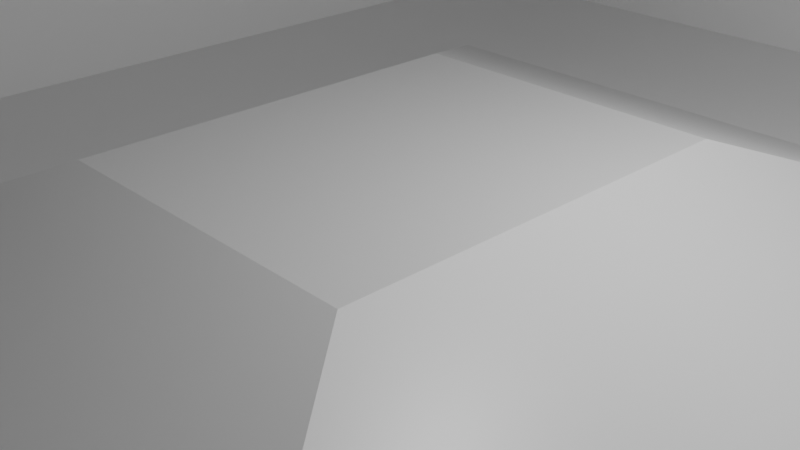 # Source: map.blend  (saved by Blender 2.82.7; exported with 4.5.12 LTS)
import bpy
from mathutils import Matrix  # noqa: F401  (used for matrix-valued properties, if any)

bpy.ops.wm.read_factory_settings(use_empty=True)
scene = bpy.context.scene
scene.name = 'Scene'

# ---- collections
col_collection = bpy.data.collections.new('Collection'); scene.collection.children.link(col_collection)

# ---- materials (node trees are filled in below, after node groups)
mat_material = bpy.data.materials.new('Material')
mat_material.alpha_threshold = 0.0
mat_material.use_transparent_shadow = False
mat_material.line_color = (0.0, 0.0, 0.0, 1.0)

# ---- material node trees
mat_material.use_nodes = True; mat_material.node_tree.nodes.clear()
_N = mat_material.node_tree.nodes; _L = mat_material.node_tree.links
n0 = _N.new('ShaderNodeOutputMaterial'); n0.name = 'Material Output'; n0.location = (300, 300)
n1 = _N.new('ShaderNodeBsdfPrincipled'); n1.name = 'Principled BSDF'; n1.location = (10, 300)
n1.distribution = 'GGX'
n1.subsurface_method = 'BURLEY'
n1.inputs[2].default_value = 0.4
n1.inputs[3].default_value = 1.45
n1.inputs[27].default_value = (0.0, 0.0, 0.0, 1.0)
n1.inputs[28].default_value = 1.0
_L.new(n1.outputs[0], n0.inputs[0])
n0.is_active_output = True

# ---- world
world_world = bpy.data.worlds.new('World'); scene.world = world_world
world_world.use_nodes = True; world_world.node_tree.nodes.clear()
_N = world_world.node_tree.nodes; _L = world_world.node_tree.links
n0 = _N.new('ShaderNodeOutputWorld'); n0.name = 'World Output'; n0.location = (300, 300)
n1 = _N.new('ShaderNodeBackground'); n1.name = 'Background'; n1.location = (10, 300)
n1.inputs[0].default_value = (0.05088, 0.05088, 0.05088, 1.0)
_L.new(n1.outputs[0], n0.inputs[0])
n0.is_active_output = True
world_world.color = (0.05088, 0.05088, 0.05088)
world_world.use_sun_shadow = False
world_world.sun_shadow_jitter_overblur = 0.0

# ---- cameras
cam_camera = bpy.data.cameras.new('Camera')
cam_camera.clip_end = 100.0
cam_camera.ortho_scale = 7.314

# ---- lights
light_light = bpy.data.lights.new('Light', 'POINT')
light_light.transmission_factor = 0.0
light_light.energy = 1000.0
light_light.shadow_soft_size = 0.1
light_light.shadow_maximum_resolution = 0.006
light_light.use_absolute_resolution = True

# ---- meshes
me_cube = bpy.data.meshes.new('Cube')
me_cube.from_pydata([(7.652, 9.68, 3.134), (8.253, 10.44, -1.0), (7.652, -9.68, 3.134), (8.253, -10.44, -1.0), (-7.652, 9.68, 3.134), (-8.253, 10.44, -1.0), (-5.648, -6.993, 3.134), (-8.253, -10.44, -1.0), (8.253, -10.44, 3.134), (-8.253, -10.44, 3.134), (8.253, 10.44, 3.134), (-8.253, 10.44, 3.134), (1.92, 2.429, 0.7616), (1.92, -2.429, 0.7616), (-1.92, 2.429, 0.7616), (-1.92, -2.429, 0.7616), (7.652, -9.68, -0.5522), (-5.648, -6.993, -0.5522), (7.652, 9.68, -0.5522), (-7.652, 9.68, -0.5522), (4.787, -6.056, -0.5522), (-4.787, -6.056, -0.5522), (4.787, 6.056, -0.5522), (-4.787, 6.056, -0.5522), (-5.572, -9.68, 3.134), (-7.652, -7.053, 3.134), (-5.572, -9.68, -0.5522), (-7.652, -7.053, -0.5522)], [], [(0, 4, 19, 18), (3, 8, 9, 7), (7, 9, 11, 5), (5, 1, 3, 7), (1, 10, 8, 3), (5, 11, 10, 1), (2, 24, 6, 9, 8), (0, 2, 8, 10), (6, 25, 4, 11, 9), (4, 0, 10, 11), (2, 0, 18, 16), (20, 21, 17, 26, 16), (22, 20, 16, 18), (21, 23, 19, 27, 17), (23, 22, 18, 19), (12, 14, 15, 13), (14, 12, 22, 23), (15, 14, 23, 21), (12, 13, 20, 22), (13, 15, 21, 20), (6, 24, 26, 17), (24, 2, 16, 26), (4, 25, 27, 19), (25, 6, 17, 27)])
_uv = me_cube.uv_layers.new(name='UVMap')
_uv.uv.foreach_set('vector', [0.2309, 0.9726, 0.2309, 0.8707, 0.2554, 0.8707, 0.2554, 0.9726, 0.4954, 0.06814, 0.5184, 0.06814, 0.5184, 0.1602, 0.4954, 0.1602, 0.4954, 0.1845, 0.4723, 0.1845, 0.4723, 0.06814, 0.4954, 0.06814, 0.3573, 0.06814, 0.4493, 0.06814, 0.4493, 0.1845, 0.3573, 0.1845, 0.4723, 0.1845, 0.4493, 0.1845, 0.4493, 0.06814, 0.4723, 0.06814, 0.5184, 0.2522, 0.4954, 0.2522, 0.4954, 0.1602, 0.5184, 0.1602, 0.5871, 0.1943, 0.5871, 0.2423, 0.5948, 0.2426, 0.5849, 0.2521, 0.5849, 0.1922, 0.6423, 0.1943, 0.5871, 0.1943, 0.5849, 0.1922, 0.6445, 0.1922, 0.5948, 0.2426, 0.5946, 0.2499, 0.6423, 0.2499, 0.6445, 0.2521, 0.5849, 0.2521, 0.6423, 0.2499, 0.6423, 0.1943, 0.6445, 0.1922, 0.6445, 0.2521, 0.2309, 0.6401, 0.2309, 0.5112, 0.2554, 0.5112, 0.2554, 0.6401, 0.8371, 0.6054, 0.6331, 0.6054, 0.6148, 0.5854, 0.6164, 0.5282, 0.8981, 0.5282, 0.8371, 0.8634, 0.8371, 0.6054, 0.8981, 0.5282, 0.8981, 0.9405, 0.6331, 0.6054, 0.6331, 0.8634, 0.5721, 0.9405, 0.5721, 0.5842, 0.6148, 0.5854, 0.6331, 0.8634, 0.8371, 0.8634, 0.8981, 0.9405, 0.5721, 0.9405, 0.776, 0.7861, 0.6942, 0.7861, 0.6942, 0.6826, 0.776, 0.6826, 0.6942, 0.7861, 0.776, 0.7861, 0.8371, 0.8634, 0.6331, 0.8634, 0.6942, 0.6826, 0.6942, 0.7861, 0.6331, 0.8634, 0.6331, 0.6054, 0.776, 0.7861, 0.776, 0.6826, 0.8371, 0.6054, 0.8371, 0.8634, 0.776, 0.6826, 0.6942, 0.6826, 0.6331, 0.6054, 0.8371, 0.6054, 0.2309, 0.746, 0.2309, 0.7281, 0.2554, 0.7281, 0.2554, 0.746, 0.2309, 0.7281, 0.2309, 0.6401, 0.2554, 0.6401, 0.2554, 0.7281, 0.2309, 0.8707, 0.2309, 0.7593, 0.2554, 0.7593, 0.2554, 0.8707, 0.2309, 0.7593, 0.2309, 0.746, 0.2554, 0.746, 0.2554, 0.7593])
me_cube.materials.append(mat_material)
me_cube.use_remesh_preserve_volume = False
me_cube.use_remesh_preserve_attributes = False
me_cube.use_mirror_vertex_groups = False
me_cube.update()

# ---- objects
ob_cube = bpy.data.objects.new('Cube', me_cube)
ob_light = bpy.data.objects.new('Light', light_light)
ob_camera = bpy.data.objects.new('Camera', cam_camera)

# ---- transforms, parenting, visibility, modifiers, constraints
ob_cube.location = (0.0, 0.0, 0.0)
ob_cube.lock_rotations_4d = False
ob_cube.empty_display_type = 'ARROWS'
ob_cube.lineart.crease_threshold = 0.0
ob_light.location = (4.076, 1.005, 5.904)
ob_light.rotation_euler = (0.6503, 0.05522, 1.866)
ob_light.lock_rotations_4d = False
ob_light.empty_display_type = 'ARROWS'
ob_light.color = (0.0, 0.0, 0.0, 0.0)
ob_light.lineart.crease_threshold = 0.0
ob_camera.location = (7.359, -6.926, 4.958)
ob_camera.rotation_euler = (1.109, 0.0, 0.8149)
ob_camera.lock_rotations_4d = False
ob_camera.empty_display_type = 'ARROWS'
ob_camera.color = (0.0, 0.0, 0.0, 0.0)
ob_camera.display_type = 'WIRE'
ob_camera.lineart.crease_threshold = 0.0

# ---- collection membership
col_collection.objects.link(ob_cube)
col_collection.objects.link(ob_light)
col_collection.objects.link(ob_camera)

# ---- scene / render settings (as saved in the file)
scene.camera = ob_camera
scene.frame_start = 1; scene.frame_end = 250; scene.frame_set(1)
scene.render.engine = 'BLENDER_EEVEE_NEXT'
scene.cycles.samples = 128
scene.cycles.sampling_pattern = 'TABULATED_SOBOL'
scene.cycles.use_adaptive_sampling = False
scene.cycles.use_light_tree = False
scene.view_settings.view_transform = 'Filmic'
bpy.context.view_layer.update()
